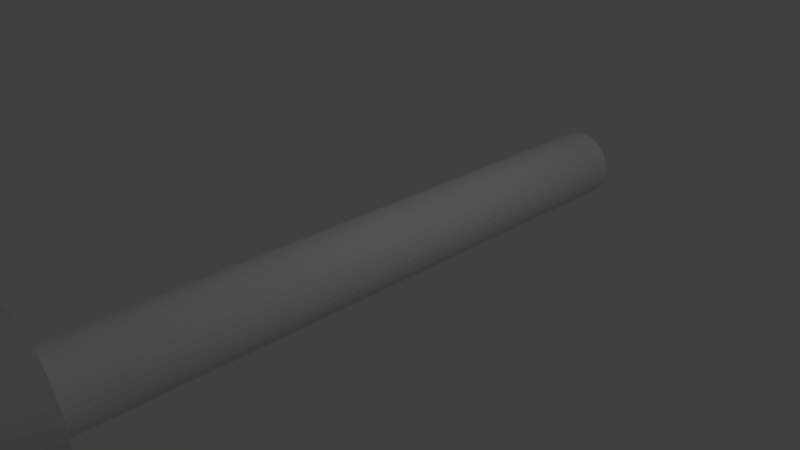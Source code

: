 # Source: strzalka.blend  (saved by Blender 2.79.0; exported with 4.5.12 LTS)
import bpy
from mathutils import Matrix  # noqa: F401  (used for matrix-valued properties, if any)

bpy.ops.wm.read_factory_settings(use_empty=True)
scene = bpy.context.scene
scene.name = 'Scene'

# ---- collections
col_collection_1 = bpy.data.collections.new('Collection 1'); scene.collection.children.link(col_collection_1)

# ---- world
world_world = bpy.data.worlds.new('World'); scene.world = world_world
world_world.color = (0.05088, 0.05088, 0.05088)
world_world.use_sun_shadow = False
world_world.sun_shadow_jitter_overblur = 0.0
world_world.cycles.sampling_method = 'MANUAL'

# ---- cameras
cam_camera = bpy.data.cameras.new('Camera')
cam_camera.clip_end = 100.0
cam_camera.lens = 35.0
cam_camera.sensor_width = 32.0
cam_camera.sensor_height = 18.0
cam_camera.ortho_scale = 7.314
cam_camera.dof.focus_distance = 0.0
cam_camera.dof.aperture_fstop = 128.0

# ---- lights
light_lamp = bpy.data.lights.new('Lamp', 'POINT')
light_lamp.transmission_factor = 0.0
light_lamp.cutoff_distance = 30.0
light_lamp.energy = 100.0
light_lamp.shadow_buffer_clip_start = 1.001
light_lamp.shadow_soft_size = 0.1
light_lamp.shadow_maximum_resolution = 0.006
light_lamp.use_absolute_resolution = True

# ---- meshes
me_cylinder = bpy.data.meshes.new('Cylinder')
me_cylinder.from_pydata([(0.0003025, 4.5, 0.4963), (-0.0004707, -4.5, 0.5037), (0.09785, 4.5, 0.4867), (0.09708, -4.5, 0.4941), (0.1917, 4.5, 0.4583), (0.1909, -4.5, 0.4657), (0.2781, 4.5, 0.4121), (0.2773, -4.5, 0.4195), (0.3539, 4.5, 0.3499), (0.3531, -4.5, 0.3573), (0.4161, 4.5, 0.2741), (0.4153, -4.5, 0.2816), (0.4623, 4.5, 0.1877), (0.4615, -4.5, 0.1951), (0.4908, 4.5, 0.09392), (0.49, -4.5, 0.1013), (0.5004, 4.5, -0.003625), (0.4996, -4.5, 0.003793), (0.4908, 4.5, -0.1012), (0.49, -4.5, -0.09375), (0.4624, 4.5, -0.195), (0.4616, -4.5, -0.1876), (0.4162, 4.5, -0.2814), (0.4154, -4.5, -0.274), (0.354, 4.5, -0.3572), (0.3532, -4.5, -0.3498), (0.2782, 4.5, -0.4194), (0.2775, -4.5, -0.412), (0.1918, 4.5, -0.4656), (0.191, -4.5, -0.4582), (0.09801, 4.5, -0.4941), (0.09724, -4.5, -0.4867), (0.0004706, 4.5, -0.5037), (-0.0003027, -4.5, -0.4963), (-0.09708, 4.5, -0.4941), (-0.09785, -4.5, -0.4867), (-0.1909, 4.5, -0.4657), (-0.1917, -4.5, -0.4583), (-0.2773, 4.5, -0.4195), (-0.2781, -4.5, -0.4121), (-0.3531, 4.5, -0.3573), (-0.3539, -4.5, -0.3499), (-0.4153, 4.5, -0.2816), (-0.4161, -4.5, -0.2741), (-0.4615, 4.5, -0.1951), (-0.4623, -4.5, -0.1877), (-0.49, 4.5, -0.1013), (-0.4908, -4.5, -0.09392), (-0.4996, 4.5, -0.003793), (-0.5004, -4.5, 0.003625), (-0.49, 4.5, 0.09375), (-0.4908, -4.5, 0.1012), (-0.4616, 4.5, 0.1876), (-0.4624, -4.5, 0.195), (-0.4154, 4.5, 0.274), (-0.4162, -4.5, 0.2814), (-0.3532, 4.5, 0.3498), (-0.354, -4.5, 0.3572), (-0.2775, 4.5, 0.412), (-0.2782, -4.5, 0.4194), (-0.191, 4.5, 0.4582), (-0.1918, -4.5, 0.4656), (-0.09724, 4.5, 0.4867), (-0.09801, -4.5, 0.4941)], [], [(0, 1, 3, 2), (2, 3, 5, 4), (4, 5, 7, 6), (6, 7, 9, 8), (8, 9, 11, 10), (10, 11, 13, 12), (12, 13, 15, 14), (14, 15, 17, 16), (16, 17, 19, 18), (18, 19, 21, 20), (20, 21, 23, 22), (22, 23, 25, 24), (24, 25, 27, 26), (26, 27, 29, 28), (28, 29, 31, 30), (30, 31, 33, 32), (32, 33, 35, 34), (34, 35, 37, 36), (36, 37, 39, 38), (38, 39, 41, 40), (40, 41, 43, 42), (42, 43, 45, 44), (44, 45, 47, 46), (46, 47, 49, 48), (48, 49, 51, 50), (50, 51, 53, 52), (52, 53, 55, 54), (54, 55, 57, 56), (56, 57, 59, 58), (58, 59, 61, 60), (3, 1, 63, 61, 59, 57, 55, 53, 51, 49, 47, 45, 43, 41, 39, 37, 35, 33, 31, 29, 27, 25, 23, 21, 19, 17, 15, 13, 11, 9, 7, 5), (60, 61, 63, 62), (62, 63, 1, 0), (0, 2, 4, 6, 8, 10, 12, 14, 16, 18, 20, 22, 24, 26, 28, 30, 32, 34, 36, 38, 40, 42, 44, 46, 48, 50, 52, 54, 56, 58, 60, 62)])
me_cylinder.use_remesh_preserve_volume = False
me_cylinder.use_remesh_preserve_attributes = False
me_cylinder.use_mirror_vertex_groups = False
me_cylinder.update()
me_cone_001 = bpy.data.meshes.new('Cone.001')
me_cone_001.from_pydata([(7.105e-15, -4.441, -3.941), (7.105e-15, -6.441, -4.941), (0.1893, -4.441, -3.959), (0.3717, -4.441, -4.013), (0.5406, -4.441, -4.1), (0.6901, -4.441, -4.217), (0.8146, -4.441, -4.361), (0.9096, -4.441, -4.526), (0.9718, -4.441, -4.705), (0.9989, -4.441, -4.894), (0.9898, -4.441, -5.083), (0.945, -4.441, -5.268), (0.866, -4.441, -5.441), (0.7557, -4.441, -5.596), (0.6182, -4.441, -5.727), (0.4582, -4.441, -5.83), (0.2817, -4.441, -5.901), (0.09506, -4.441, -5.937), (-0.09506, -4.441, -5.937), (-0.2817, -4.441, -5.901), (-0.4582, -4.441, -5.83), (-0.6182, -4.441, -5.727), (-0.7558, -4.441, -5.596), (-0.866, -4.441, -5.441), (-0.945, -4.441, -5.268), (-0.9898, -4.441, -5.083), (-0.9989, -4.441, -4.894), (-0.9718, -4.441, -4.705), (-0.9096, -4.441, -4.526), (-0.8146, -4.441, -4.361), (-0.6901, -4.441, -4.217), (-0.5406, -4.441, -4.1), (-0.3717, -4.441, -4.013), (-0.1892, -4.441, -3.959)], [], [(0, 1, 2), (2, 1, 3), (3, 1, 4), (4, 1, 5), (5, 1, 6), (6, 1, 7), (7, 1, 8), (8, 1, 9), (9, 1, 10), (10, 1, 11), (11, 1, 12), (12, 1, 13), (13, 1, 14), (14, 1, 15), (15, 1, 16), (16, 1, 17), (17, 1, 18), (18, 1, 19), (19, 1, 20), (20, 1, 21), (21, 1, 22), (22, 1, 23), (23, 1, 24), (24, 1, 25), (25, 1, 26), (26, 1, 27), (27, 1, 28), (28, 1, 29), (29, 1, 30), (30, 1, 31), (31, 1, 32), (32, 1, 33), (33, 1, 0), (0, 2, 3, 4, 5, 6, 7, 8, 9, 10, 11, 12, 13, 14, 15, 16, 17, 18, 19, 20, 21, 22, 23, 24, 25, 26, 27, 28, 29, 30, 31, 32, 33)])
me_cone_001.use_remesh_preserve_volume = False
me_cone_001.use_remesh_preserve_attributes = False
me_cone_001.use_mirror_vertex_groups = False
me_cone_001.update()

# ---- objects
ob_cylinder = bpy.data.objects.new('Cylinder', me_cylinder)
ob_cone = bpy.data.objects.new('Cone', me_cone_001)
ob_lamp = bpy.data.objects.new('Lamp', light_lamp)
ob_camera = bpy.data.objects.new('Camera', cam_camera)

# ---- transforms, parenting, visibility, modifiers, constraints
ob_cylinder.location = (0.0, 0.0, 0.0)
ob_cylinder.lineart.crease_threshold = 0.0
ob_cone.location = (0.0, 0.0, 5.0)
ob_cone.lineart.crease_threshold = 0.0
ob_lamp.location = (4.076, 1.005, 5.904)
ob_lamp.rotation_euler = (0.6503, 0.05522, 1.866)
ob_lamp.lock_rotations_4d = False
ob_lamp.empty_display_type = 'ARROWS'
ob_lamp.color = (0.0, 0.0, 0.0, 0.0)
ob_lamp.lineart.crease_threshold = 0.0
ob_camera.location = (7.481, -6.508, 5.344)
ob_camera.rotation_euler = (1.109, 0.0, 0.8149)
ob_camera.lock_rotations_4d = False
ob_camera.empty_display_type = 'ARROWS'
ob_camera.color = (0.0, 0.0, 0.0, 0.0)
ob_camera.display_type = 'WIRE'
ob_camera.lineart.crease_threshold = 0.0

# ---- collection membership
col_collection_1.objects.link(ob_cylinder)
col_collection_1.objects.link(ob_cone)
col_collection_1.objects.link(ob_lamp)
col_collection_1.objects.link(ob_camera)

# ---- scene / render settings (as saved in the file)
scene.camera = ob_camera
scene.frame_start = 1; scene.frame_end = 250; scene.frame_set(1)
scene.render.engine = 'BLENDER_EEVEE_NEXT'
scene.render.resolution_percentage = 50
scene.render.dither_intensity = 0.0
scene.cycles.use_denoising = False
scene.cycles.samples = 128
scene.cycles.sampling_pattern = 'TABULATED_SOBOL'
scene.cycles.use_adaptive_sampling = False
scene.cycles.use_light_tree = False
scene.cycles.blur_glossy = 0.0
scene.cycles.sample_clamp_indirect = 0.0
scene.view_settings.view_transform = 'Standard'
bpy.context.view_layer.update()
